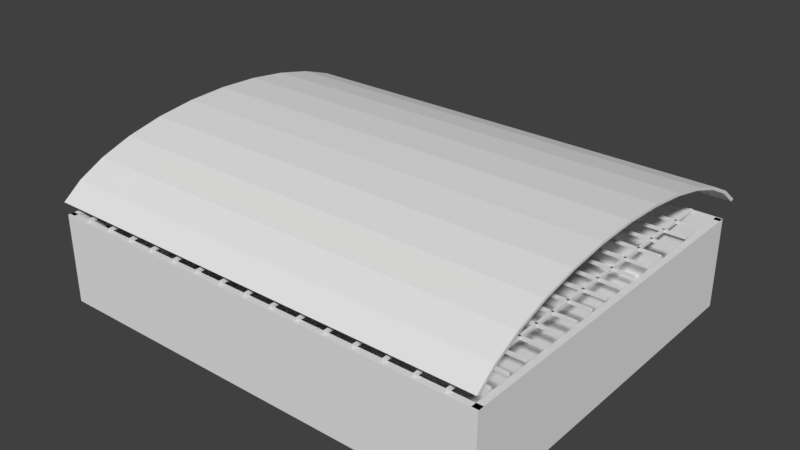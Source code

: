 # Source: wear.blend  (saved by Blender 2.78.0; exported with 4.5.12 LTS)
import bpy
from mathutils import Matrix  # noqa: F401  (used for matrix-valued properties, if any)

bpy.ops.wm.read_factory_settings(use_empty=True)
scene = bpy.context.scene
scene.name = 'Scene'

# ---- collections
col_collection_1 = bpy.data.collections.new('Collection 1'); scene.collection.children.link(col_collection_1)

# ---- materials (node trees are filled in below, after node groups)
mat_material = bpy.data.materials.new('Material')
mat_material.alpha_threshold = 0.0
mat_material.use_transparent_shadow = False
mat_material.roughness = 0.5

# ---- material node trees

# ---- world
world_world = bpy.data.worlds.new('World'); scene.world = world_world
world_world.color = (0.05088, 0.05088, 0.05088)
world_world.use_sun_shadow = False
world_world.sun_shadow_jitter_overblur = 0.0
world_world.cycles.sampling_method = 'MANUAL'

# ---- meshes
me_cylinder = bpy.data.meshes.new('Cylinder')
me_cylinder.from_pydata([(0.3683, -1.109, -1.0), (0.3683, -1.109, 1.602), (0.1954, -0.9978, -1.0), (0.1954, -0.9978, 1.602), (0.04389, -0.8485, -1.0), (0.04389, -0.8485, 1.602), (-0.08047, -0.6667, -1.0), (-0.08047, -0.6667, 1.602), (-0.1729, -0.4592, -1.0), (-0.1729, -0.4592, 1.602), (-0.2298, -0.2341, -1.0), (-0.2298, -0.2341, 1.602), (-0.249, 2.867e-07, -1.0), (-0.249, 2.867e-07, 1.602), (-0.2298, 0.2341, -1.0), (-0.2298, 0.2341, 1.602), (-0.1729, 0.4592, -1.0), (-0.1729, 0.4592, 1.602), (-0.08047, 0.6667, -1.0), (-0.08047, 0.6667, 1.602), (0.04389, 0.8485, -1.0), (0.04389, 0.8485, 1.602), (0.1954, 0.9978, -1.0), (0.1954, 0.9978, 1.602), (0.3683, 1.109, -1.0), (0.3683, 1.109, 1.602), (0.3824, -1.087, -1.0), (0.3824, -1.087, 1.602), (0.2117, -0.9775, -1.0), (0.2117, -0.9775, 1.602), (0.06384, -0.8319, -1.0), (0.06384, -0.8319, 1.602), (-0.05777, -0.654, -1.0), (-0.05777, -0.654, 1.602), (-0.1483, -0.4507, -1.0), (-0.1483, -0.4507, 1.602), (-0.2041, -0.2298, -1.0), (-0.2041, -0.2298, 1.602), (-0.223, 2.867e-07, -1.0), (-0.223, 2.867e-07, 1.602), (-0.2041, 0.2298, -1.0), (-0.2041, 0.2298, 1.602), (-0.1483, 0.4507, -1.0), (-0.1483, 0.4507, 1.602), (-0.05777, 0.654, -1.0), (-0.05777, 0.654, 1.602), (0.06384, 0.8319, -1.0), (0.06384, 0.8319, 1.602), (0.2117, 0.9774, -1.0), (0.2117, 0.9774, 1.602), (0.3824, 1.087, -1.0), (0.3824, 1.087, 1.602)], [], [(0, 1, 3, 2), (2, 3, 5, 4), (4, 5, 7, 6), (6, 7, 9, 8), (8, 9, 11, 10), (10, 11, 13, 12), (12, 13, 15, 14), (14, 15, 17, 16), (16, 17, 19, 18), (18, 19, 21, 20), (20, 21, 23, 22), (22, 23, 25, 24), (26, 28, 29, 27), (28, 30, 31, 29), (30, 32, 33, 31), (32, 34, 35, 33), (34, 36, 37, 35), (36, 38, 39, 37), (38, 40, 41, 39), (40, 42, 43, 41), (42, 44, 45, 43), (44, 46, 47, 45), (46, 48, 49, 47), (48, 50, 51, 49), (1, 0, 26, 27), (0, 2, 28, 26), (3, 1, 27, 29), (2, 4, 30, 28), (5, 3, 29, 31), (4, 6, 32, 30), (7, 5, 31, 33), (6, 8, 34, 32), (9, 7, 33, 35), (8, 10, 36, 34), (11, 9, 35, 37), (10, 12, 38, 36), (13, 11, 37, 39), (12, 14, 40, 38), (15, 13, 39, 41), (14, 16, 42, 40), (17, 15, 41, 43), (16, 18, 44, 42), (19, 17, 43, 45), (18, 20, 46, 44), (21, 19, 45, 47), (20, 22, 48, 46), (23, 21, 47, 49), (22, 24, 50, 48), (25, 23, 49, 51), (24, 25, 51, 50)])
me_cylinder.materials.append(mat_material)
me_cylinder.use_remesh_preserve_volume = False
me_cylinder.use_remesh_preserve_attributes = False
me_cylinder.use_mirror_vertex_groups = False
me_cylinder.update()
me_cube_006 = bpy.data.meshes.new('Cube.006')
me_cube_006.from_pydata([(-13.58, -1.082, -2.643), (-13.58, -1.082, 0.01329), (-13.58, 1.082, -2.643), (-13.58, 1.082, 0.01329), (-11.58, -1.082, -2.643), (-11.58, -1.082, 0.01329), (-11.58, 1.082, -2.643), (-11.58, 1.082, 0.01329)], [], [(0, 1, 3, 2), (2, 3, 7, 6), (6, 7, 5, 4), (4, 5, 1, 0), (2, 6, 4, 0), (7, 3, 1, 5)])
me_cube_006.use_remesh_preserve_volume = False
me_cube_006.use_remesh_preserve_attributes = False
me_cube_006.use_mirror_vertex_groups = False
me_cube_006.update()
me_cube_005 = bpy.data.meshes.new('Cube.005')
me_cube_005.from_pydata([(-1.0, -1.082, -2.624), (-1.0, -1.082, 2.769), (-1.0, 1.082, -2.624), (-1.0, 1.082, 2.769), (1.0, -1.082, -2.624), (1.0, -1.082, 2.769), (1.0, 1.082, -2.624), (1.0, 1.082, 2.769)], [], [(0, 1, 3, 2), (2, 3, 7, 6), (6, 7, 5, 4), (4, 5, 1, 0), (2, 6, 4, 0), (7, 3, 1, 5)])
me_cube_005.use_remesh_preserve_volume = False
me_cube_005.use_remesh_preserve_attributes = False
me_cube_005.use_mirror_vertex_groups = False
me_cube_005.update()
me_cube_004 = bpy.data.meshes.new('Cube.004')
me_cube_004.from_pydata([(-1.0, -1.081, -2.624), (-1.0, -1.081, 2.769), (-1.0, 1.082, -2.624), (-1.0, 1.082, 2.769), (1.0, -1.081, -2.624), (1.0, -1.081, 2.769), (1.0, 1.082, -2.624), (1.0, 1.082, 2.769)], [], [(0, 1, 3, 2), (2, 3, 7, 6), (6, 7, 5, 4), (4, 5, 1, 0), (2, 6, 4, 0), (7, 3, 1, 5)])
me_cube_004.use_remesh_preserve_volume = False
me_cube_004.use_remesh_preserve_attributes = False
me_cube_004.use_mirror_vertex_groups = False
me_cube_004.update()
me_cube_003 = bpy.data.meshes.new('Cube.003')
me_cube_003.from_pydata([(-1.0, -1.047, -2.624), (-1.0, -1.047, 2.769), (-1.0, 1.13, -2.624), (-1.0, 1.13, 2.769), (1.0, -1.047, -2.624), (1.0, -1.047, 2.769), (1.0, 1.13, -2.624), (1.0, 1.13, 2.769)], [], [(0, 1, 3, 2), (2, 3, 7, 6), (6, 7, 5, 4), (4, 5, 1, 0), (2, 6, 4, 0), (7, 3, 1, 5)])
me_cube_003.use_remesh_preserve_volume = False
me_cube_003.use_remesh_preserve_attributes = False
me_cube_003.use_mirror_vertex_groups = False
me_cube_003.update()
me_cube_002 = bpy.data.meshes.new('Cube.002')
me_cube_002.from_pydata([(-1.0, -1.039, -2.624), (-1.0, -1.039, 2.769), (-1.0, 1.133, -2.624), (-1.0, 1.133, 2.769), (1.0, -1.039, -2.624), (1.0, -1.039, 2.769), (1.0, 1.133, -2.624), (1.0, 1.133, 2.769)], [], [(0, 1, 3, 2), (2, 3, 7, 6), (6, 7, 5, 4), (4, 5, 1, 0), (2, 6, 4, 0), (7, 3, 1, 5)])
me_cube_002.use_remesh_preserve_volume = False
me_cube_002.use_remesh_preserve_attributes = False
me_cube_002.use_mirror_vertex_groups = False
me_cube_002.update()
me_cube_013 = bpy.data.meshes.new('Cube.013')
me_cube_013.from_pydata([(-0.1875, -1.118, -1.0), (-0.1875, -1.118, 1.0), (-0.1875, 1.0, -1.0), (-0.1875, 1.0, 1.0), (0.1875, -1.118, -1.0), (0.1875, -1.118, 1.0), (0.1875, 1.0, -1.0), (0.1875, 1.0, 1.0)], [], [(0, 1, 3, 2), (2, 3, 7, 6), (6, 7, 5, 4), (4, 5, 1, 0), (2, 6, 4, 0), (7, 3, 1, 5)])
me_cube_013.use_remesh_preserve_volume = False
me_cube_013.use_remesh_preserve_attributes = False
me_cube_013.use_mirror_vertex_groups = False
me_cube_013.update()
me_cube_001 = bpy.data.meshes.new('Cube.001')
me_cube_001.from_pydata([(-0.2378, -1.0, -1.0), (-0.2378, -1.0, 1.0), (-0.2378, 1.0, -1.0), (-0.2378, 1.0, 1.0), (0.2378, -1.0, -1.0), (0.2378, -1.0, 1.0), (0.2378, 1.0, -1.0), (0.2378, 1.0, 1.0)], [], [(0, 1, 3, 2), (2, 3, 7, 6), (6, 7, 5, 4), (4, 5, 1, 0), (2, 6, 4, 0), (7, 3, 1, 5)])
me_cube_001.use_remesh_preserve_volume = False
me_cube_001.use_remesh_preserve_attributes = False
me_cube_001.use_mirror_vertex_groups = False
me_cube_001.update()

# ---- objects
ob_cylinder = bpy.data.objects.new('Cylinder', me_cylinder)
ob_cube_000 = bpy.data.objects.new('Cube.000', me_cube_006)
ob_cube_006 = bpy.data.objects.new('Cube.006', me_cube_005)
ob_cube_005 = bpy.data.objects.new('Cube.005', me_cube_004)
ob_cube_004 = bpy.data.objects.new('Cube.004', me_cube_003)
ob_cube_003 = bpy.data.objects.new('Cube.003', me_cube_002)
ob_cube_002 = bpy.data.objects.new('Cube.002', me_cube_013)
ob_cube_001 = bpy.data.objects.new('Cube.001', me_cube_001)

# ---- transforms, parenting, visibility, modifiers, constraints
ob_cylinder.location = (-3.162, 0.5158, 5.341)
ob_cylinder.rotation_euler = (-0.0, 1.571, 0.0)
ob_cylinder.scale = (5.237, 10.47, 10.47)
ob_cylinder.lineart.crease_threshold = 0.0
ob_cube_000.location = (0.01075, -10.8, -0.1305)
ob_cube_000.rotation_euler = (7.854, -1.571, 0.0)
ob_cube_000.scale = (0.1927, 12.59, 8.247)
ob_cube_000.lineart.crease_threshold = 0.0
ob_cube_006.location = (0.01075, -10.8, -0.1305)
ob_cube_006.rotation_euler = (0.0, -0.0, 1.571)
ob_cube_006.scale = (0.1927, 12.59, 1.0)
ob_cube_006.lineart.crease_threshold = 0.0
ob_cube_005.location = (0.01075, 10.86, -0.1305)
ob_cube_005.rotation_euler = (0.0, -0.0, 1.571)
ob_cube_005.scale = (0.1927, 12.59, 1.0)
ob_cube_005.lineart.crease_threshold = 0.0
ob_cube_004.location = (13.44, -0.3904, -0.1305)
ob_cube_004.scale = (0.1927, 10.07, 1.0)
ob_cube_004.lineart.crease_threshold = 0.0
ob_cube_003.location = (-13.42, -0.3904, -0.1305)
ob_cube_003.scale = (0.1927, 10.07, 1.0)
ob_cube_003.lineart.crease_threshold = 0.0
ob_cube_002.location = (-0.8023, 8.956, 2.731)
ob_cube_002.rotation_euler = (0.0, -0.0, 1.571)
ob_cube_002.scale = (0.3068, 12.52, -0.08331)
ob_cube_002.lineart.crease_threshold = 0.0
_m = ob_cube_002.modifiers.new('Array', 'ARRAY')
_m.count = 15
_m.constant_offset_displace = (0.0, 0.0, 0.0)
_m.relative_offset_displace = (-11.5, 0.0, 0.0)
ob_cube_001.location = (11.92, 0.0, 2.731)
ob_cube_001.scale = (0.3068, 10.78, -0.08331)
ob_cube_001.lineart.crease_threshold = 0.0
_m = ob_cube_001.modifiers.new('Array', 'ARRAY')
_m.count = 15
_m.constant_offset_displace = (0.0, 0.0, 0.0)
_m.relative_offset_displace = (-11.7, 0.0, 0.0)

# ---- collection membership
col_collection_1.objects.link(ob_cylinder)
col_collection_1.objects.link(ob_cube_000)
col_collection_1.objects.link(ob_cube_006)
col_collection_1.objects.link(ob_cube_005)
col_collection_1.objects.link(ob_cube_004)
col_collection_1.objects.link(ob_cube_003)
col_collection_1.objects.link(ob_cube_002)
col_collection_1.objects.link(ob_cube_001)

# ---- scene / render settings (as saved in the file)
scene.frame_start = 1; scene.frame_end = 250; scene.frame_set(1)
scene.render.engine = 'BLENDER_EEVEE_NEXT'
scene.render.resolution_percentage = 50
scene.render.dither_intensity = 0.0
scene.cycles.use_denoising = False
scene.cycles.samples = 128
scene.cycles.sampling_pattern = 'TABULATED_SOBOL'
scene.cycles.light_sampling_threshold = 0.0
scene.cycles.use_adaptive_sampling = False
scene.cycles.use_light_tree = False
scene.cycles.blur_glossy = 0.0
scene.cycles.sample_clamp_indirect = 0.0
scene.view_settings.view_transform = 'Standard'
bpy.context.view_layer.update()

# ---- added for rendering (the .blend has no active camera and no usable light): camera, sun
cam_auto = bpy.data.cameras.new('AutoCamera')
cam_auto.lens = 50.0
cam_auto.sensor_width = 36.0
cam_auto.clip_end = 1000.0
ob_auto_camera = bpy.data.objects.new('AutoCamera', cam_auto)
scene.collection.objects.link(ob_auto_camera)
ob_auto_camera.location = (34.2592, -40.597, 29.3534)
ob_auto_camera.rotation_euler = (1.09748, -7.21219e-08, 0.694738)
scene.camera = ob_auto_camera
light_auto_sun = bpy.data.lights.new('AutoSun', 'SUN')
light_auto_sun.energy = 3.0
light_auto_sun.angle = 0.0523599
ob_auto_sun = bpy.data.objects.new('AutoSun', light_auto_sun)
scene.collection.objects.link(ob_auto_sun)
ob_auto_sun.rotation_euler = (0.872665, 0.174533, 0.523599)
bpy.context.view_layer.update()
